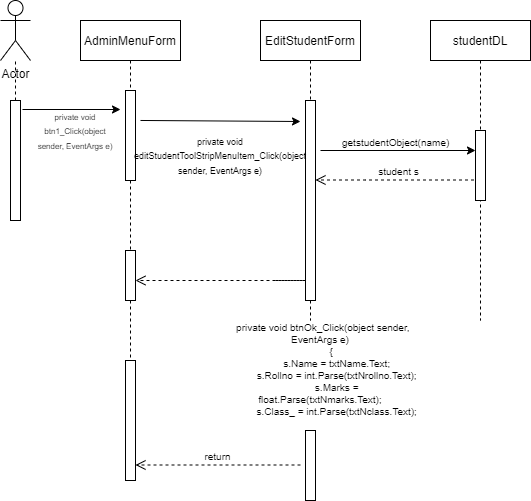

The diagram above was exported from draw.io. Its source (the exported page's mxGraphModel, read from the mxfile embedded in the PNG):
<mxGraphModel dx="868" dy="450" grid="1" gridSize="10" guides="1" tooltips="1" connect="1" arrows="1" fold="1" page="1" pageScale="1" pageWidth="850" pageHeight="1100" math="0" shadow="0">
  <root>
    <mxCell id="0" />
    <mxCell id="1" parent="0" />
    <mxCell id="ixPjDtdiLY4yRwSekGc4-1" value="AdminMenuForm" style="shape=umlLifeline;perimeter=lifelinePerimeter;container=1;collapsible=0;recursiveResize=0;rounded=0;shadow=0;strokeWidth=1;" vertex="1" parent="1">
      <mxGeometry x="120" y="80" width="100" height="340" as="geometry" />
    </mxCell>
    <mxCell id="ixPjDtdiLY4yRwSekGc4-2" value="" style="points=[];perimeter=orthogonalPerimeter;rounded=0;shadow=0;strokeWidth=1;" vertex="1" parent="ixPjDtdiLY4yRwSekGc4-1">
      <mxGeometry x="45" y="70" width="10" height="90" as="geometry" />
    </mxCell>
    <mxCell id="ixPjDtdiLY4yRwSekGc4-3" value="&lt;font style=&quot;font-size: 8px;&quot;&gt;private void btn1_Click(object sender, EventArgs e)&lt;/font&gt;" style="text;html=1;strokeColor=none;fillColor=none;align=center;verticalAlign=middle;whiteSpace=wrap;rounded=0;" vertex="1" parent="ixPjDtdiLY4yRwSekGc4-1">
      <mxGeometry x="-50" y="95" width="90" height="30" as="geometry" />
    </mxCell>
    <mxCell id="ixPjDtdiLY4yRwSekGc4-4" value="" style="html=1;points=[];perimeter=orthogonalPerimeter;fontSize=8;" vertex="1" parent="ixPjDtdiLY4yRwSekGc4-1">
      <mxGeometry x="45" y="230" width="10" height="50" as="geometry" />
    </mxCell>
    <mxCell id="ixPjDtdiLY4yRwSekGc4-5" value="EditStudentForm" style="shape=umlLifeline;perimeter=lifelinePerimeter;container=1;collapsible=0;recursiveResize=0;rounded=0;shadow=0;strokeWidth=1;" vertex="1" parent="1">
      <mxGeometry x="300" y="80" width="100" height="300" as="geometry" />
    </mxCell>
    <mxCell id="ixPjDtdiLY4yRwSekGc4-6" value="" style="points=[];perimeter=orthogonalPerimeter;rounded=0;shadow=0;strokeWidth=1;" vertex="1" parent="ixPjDtdiLY4yRwSekGc4-5">
      <mxGeometry x="45" y="80" width="10" height="200" as="geometry" />
    </mxCell>
    <mxCell id="ixPjDtdiLY4yRwSekGc4-7" value="&lt;font style=&quot;font-size: 10px;&quot;&gt;student s&lt;/font&gt;" style="html=1;verticalAlign=bottom;endArrow=open;dashed=1;endSize=8;rounded=0;fontSize=8;" edge="1" parent="ixPjDtdiLY4yRwSekGc4-5" source="ixPjDtdiLY4yRwSekGc4-15">
      <mxGeometry relative="1" as="geometry">
        <mxPoint x="135" y="159.5" as="sourcePoint" />
        <mxPoint x="55" y="159.5" as="targetPoint" />
        <Array as="points">
          <mxPoint x="105" y="159.5" />
        </Array>
      </mxGeometry>
    </mxCell>
    <mxCell id="ixPjDtdiLY4yRwSekGc4-8" value="" style="points=[];perimeter=orthogonalPerimeter;rounded=0;shadow=0;strokeWidth=1;" vertex="1" parent="1">
      <mxGeometry x="220" y="205" height="80" as="geometry" />
    </mxCell>
    <mxCell id="ixPjDtdiLY4yRwSekGc4-9" value="Actor" style="shape=umlActor;verticalLabelPosition=bottom;verticalAlign=top;html=1;outlineConnect=0;" vertex="1" parent="1">
      <mxGeometry x="40" y="60" width="30" height="60" as="geometry" />
    </mxCell>
    <mxCell id="ixPjDtdiLY4yRwSekGc4-10" value="" style="points=[];perimeter=orthogonalPerimeter;rounded=0;shadow=0;strokeWidth=1;" vertex="1" parent="1">
      <mxGeometry x="50" y="160" width="10" height="120" as="geometry" />
    </mxCell>
    <mxCell id="ixPjDtdiLY4yRwSekGc4-11" value="" style="endArrow=none;dashed=1;html=1;rounded=0;" edge="1" parent="1" source="ixPjDtdiLY4yRwSekGc4-10" target="ixPjDtdiLY4yRwSekGc4-9">
      <mxGeometry width="50" height="50" relative="1" as="geometry">
        <mxPoint x="400" y="260" as="sourcePoint" />
        <mxPoint x="450" y="210" as="targetPoint" />
      </mxGeometry>
    </mxCell>
    <mxCell id="ixPjDtdiLY4yRwSekGc4-12" value="" style="endArrow=classic;html=1;rounded=0;exitX=1.2;exitY=0.075;exitDx=0;exitDy=0;exitPerimeter=0;" edge="1" parent="1" source="ixPjDtdiLY4yRwSekGc4-10">
      <mxGeometry width="50" height="50" relative="1" as="geometry">
        <mxPoint x="400" y="260" as="sourcePoint" />
        <mxPoint x="160" y="169" as="targetPoint" />
      </mxGeometry>
    </mxCell>
    <mxCell id="ixPjDtdiLY4yRwSekGc4-13" value="" style="endArrow=classic;html=1;rounded=0;fontSize=8;exitX=1.5;exitY=0.333;exitDx=0;exitDy=0;exitPerimeter=0;" edge="1" parent="1" source="ixPjDtdiLY4yRwSekGc4-2">
      <mxGeometry width="50" height="50" relative="1" as="geometry">
        <mxPoint x="400" y="240" as="sourcePoint" />
        <mxPoint x="340" y="181" as="targetPoint" />
      </mxGeometry>
    </mxCell>
    <mxCell id="ixPjDtdiLY4yRwSekGc4-15" value="studentDL" style="shape=umlLifeline;perimeter=lifelinePerimeter;container=1;collapsible=0;recursiveResize=0;rounded=0;shadow=0;strokeWidth=1;" vertex="1" parent="1">
      <mxGeometry x="470" y="80" width="100" height="300" as="geometry" />
    </mxCell>
    <mxCell id="ixPjDtdiLY4yRwSekGc4-16" value="" style="points=[];perimeter=orthogonalPerimeter;rounded=0;shadow=0;strokeWidth=1;" vertex="1" parent="ixPjDtdiLY4yRwSekGc4-15">
      <mxGeometry x="45" y="110" width="10" height="70" as="geometry" />
    </mxCell>
    <mxCell id="ixPjDtdiLY4yRwSekGc4-17" value="" style="endArrow=classic;html=1;rounded=0;" edge="1" parent="ixPjDtdiLY4yRwSekGc4-15">
      <mxGeometry width="50" height="50" relative="1" as="geometry">
        <mxPoint x="-110" y="130" as="sourcePoint" />
        <mxPoint x="45" y="130" as="targetPoint" />
      </mxGeometry>
    </mxCell>
    <mxCell id="ixPjDtdiLY4yRwSekGc4-18" value="&lt;font style=&quot;font-size: 10px;&quot;&gt;getstudentObject(name)&lt;/font&gt;" style="text;whiteSpace=wrap;html=1;fontSize=8;" vertex="1" parent="1">
      <mxGeometry x="380" y="190" width="121" height="30" as="geometry" />
    </mxCell>
    <mxCell id="ixPjDtdiLY4yRwSekGc4-24" value="" style="html=1;verticalAlign=bottom;endArrow=open;dashed=1;endSize=8;rounded=0;fontSize=8;" edge="1" parent="1">
      <mxGeometry relative="1" as="geometry">
        <mxPoint x="315" y="340" as="sourcePoint" />
        <mxPoint x="175" y="340" as="targetPoint" />
        <Array as="points">
          <mxPoint x="345" y="340" />
        </Array>
      </mxGeometry>
    </mxCell>
    <mxCell id="ixPjDtdiLY4yRwSekGc4-25" value="&lt;font style=&quot;font-size: 9px;&quot;&gt;private void editStudentToolStripMenuItem_Click(object sender, EventArgs e)&lt;/font&gt;" style="text;html=1;strokeColor=none;fillColor=none;align=center;verticalAlign=middle;whiteSpace=wrap;rounded=0;" vertex="1" parent="1">
      <mxGeometry x="240" y="200" width="40" height="30" as="geometry" />
    </mxCell>
    <mxCell id="ixPjDtdiLY4yRwSekGc4-28" value="&lt;div&gt;&amp;nbsp; private void btnOk_Click(object sender, EventArgs e)&lt;/div&gt;&lt;div&gt;&amp;nbsp; &amp;nbsp; &amp;nbsp; &amp;nbsp; {&lt;/div&gt;&lt;div&gt;&amp;nbsp; &amp;nbsp; &amp;nbsp; &amp;nbsp; &amp;nbsp; &amp;nbsp; s.Name = txtName.Text;&lt;/div&gt;&lt;div&gt;&amp;nbsp; &amp;nbsp; &amp;nbsp; &amp;nbsp; &amp;nbsp; &amp;nbsp; s.Rollno = int.Parse(txtNrollno.Text);&lt;/div&gt;&lt;div&gt;&amp;nbsp; &amp;nbsp; &amp;nbsp; &amp;nbsp; &amp;nbsp; &amp;nbsp; s.Marks = float.Parse(txtNmarks.Text);&lt;/div&gt;&lt;div&gt;&amp;nbsp; &amp;nbsp; &amp;nbsp; &amp;nbsp; &amp;nbsp; &amp;nbsp; s.Class_ = int.Parse(txtNclass.Text);&lt;/div&gt;&lt;div&gt;&lt;br&gt;&lt;/div&gt;" style="text;html=1;strokeColor=none;fillColor=none;align=center;verticalAlign=middle;whiteSpace=wrap;rounded=0;fontSize=10;" vertex="1" parent="1">
      <mxGeometry x="260" y="410" width="200" height="50" as="geometry" />
    </mxCell>
    <mxCell id="ixPjDtdiLY4yRwSekGc4-29" value="" style="html=1;points=[];perimeter=orthogonalPerimeter;fontSize=10;" vertex="1" parent="1">
      <mxGeometry x="165" y="420" width="10" height="120" as="geometry" />
    </mxCell>
    <mxCell id="ixPjDtdiLY4yRwSekGc4-30" value="" style="html=1;points=[];perimeter=orthogonalPerimeter;fontSize=10;" vertex="1" parent="1">
      <mxGeometry x="345" y="490" width="10" height="70" as="geometry" />
    </mxCell>
    <mxCell id="ixPjDtdiLY4yRwSekGc4-31" value="return" style="html=1;verticalAlign=bottom;endArrow=open;dashed=1;endSize=8;rounded=0;fontSize=10;" edge="1" parent="1" target="ixPjDtdiLY4yRwSekGc4-29">
      <mxGeometry relative="1" as="geometry">
        <mxPoint x="340" y="524.5" as="sourcePoint" />
        <mxPoint x="260" y="524.5" as="targetPoint" />
      </mxGeometry>
    </mxCell>
  </root>
</mxGraphModel>